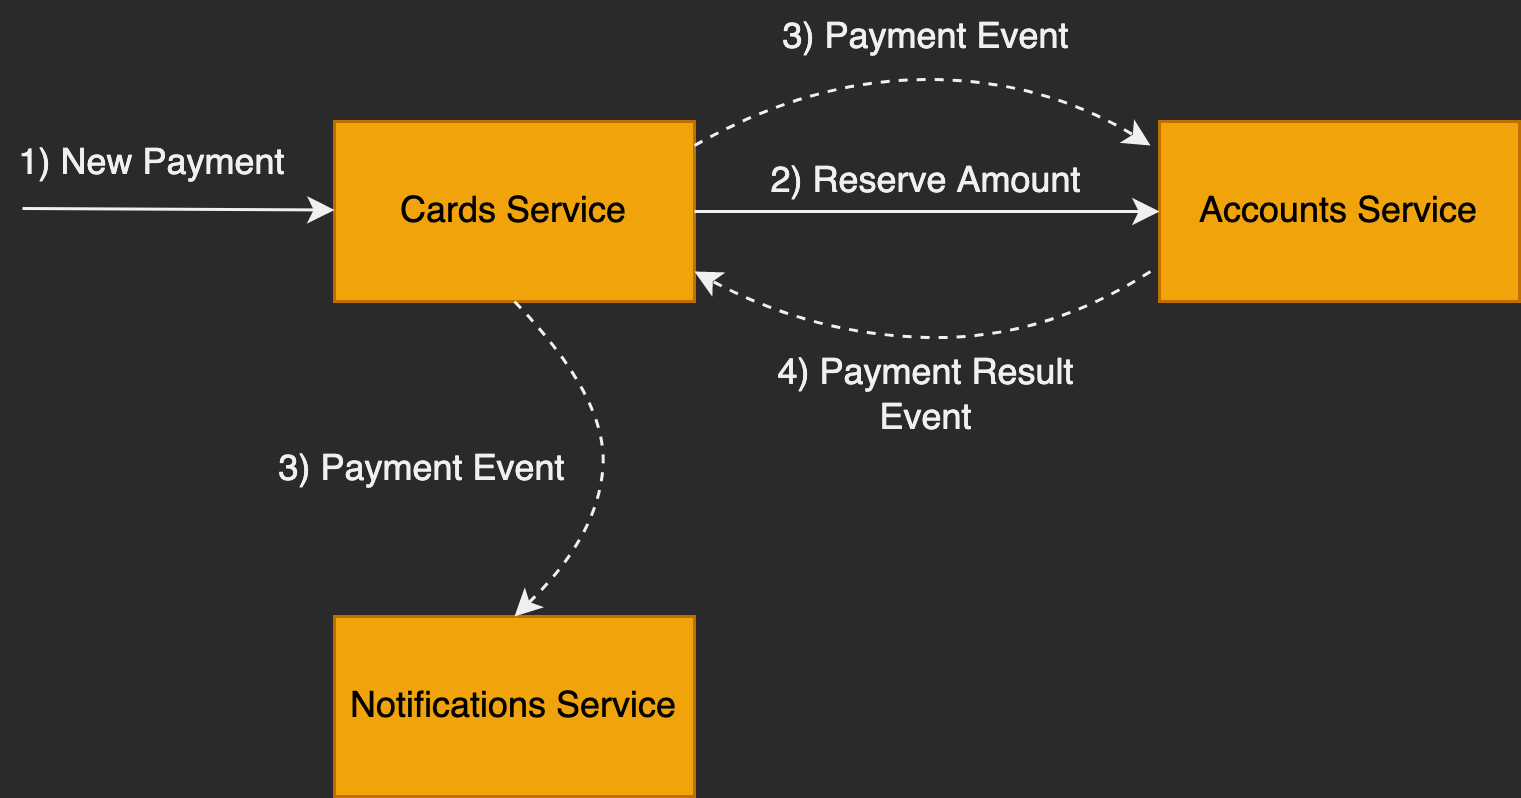

The diagram above was exported from draw.io. Its source (the exported page's mxGraphModel, read from the mxfile embedded in the PNG):
<mxGraphModel dx="1073" dy="514" grid="0" gridSize="10" guides="1" tooltips="1" connect="1" arrows="1" fold="1" page="0" pageScale="1" pageWidth="827" pageHeight="1169" math="0" shadow="0">
  <root>
    <mxCell id="0" />
    <mxCell id="1" parent="0" />
    <mxCell id="nXx9Q0NSDoaT4dCWSe0--1" value="Accounts Service" style="rounded=0;whiteSpace=wrap;html=1;fillColor=#f0a30a;fontColor=#000000;strokeColor=#BD7000;" vertex="1" parent="1">
      <mxGeometry x="194" y="80" width="120" height="60" as="geometry" />
    </mxCell>
    <mxCell id="nXx9Q0NSDoaT4dCWSe0--2" value="Cards Service" style="rounded=0;whiteSpace=wrap;html=1;fillColor=#f0a30a;fontColor=#000000;strokeColor=#BD7000;" vertex="1" parent="1">
      <mxGeometry x="-81" y="80" width="120" height="60" as="geometry" />
    </mxCell>
    <mxCell id="nXx9Q0NSDoaT4dCWSe0--3" value="Notifications Service" style="rounded=0;whiteSpace=wrap;html=1;fillColor=#f0a30a;fontColor=#000000;strokeColor=#BD7000;" vertex="1" parent="1">
      <mxGeometry x="-81" y="245" width="120" height="60" as="geometry" />
    </mxCell>
    <mxCell id="nXx9Q0NSDoaT4dCWSe0--5" value="" style="endArrow=classic;html=1;rounded=0;exitX=1;exitY=0.5;exitDx=0;exitDy=0;entryX=0;entryY=0.5;entryDx=0;entryDy=0;" edge="1" parent="1" source="nXx9Q0NSDoaT4dCWSe0--2" target="nXx9Q0NSDoaT4dCWSe0--1">
      <mxGeometry width="50" height="50" relative="1" as="geometry">
        <mxPoint x="91" y="182" as="sourcePoint" />
        <mxPoint x="186" y="182" as="targetPoint" />
      </mxGeometry>
    </mxCell>
    <mxCell id="nXx9Q0NSDoaT4dCWSe0--6" value="" style="endArrow=classic;html=1;rounded=0;entryX=0;entryY=0.5;entryDx=0;entryDy=0;" edge="1" parent="1">
      <mxGeometry width="50" height="50" relative="1" as="geometry">
        <mxPoint x="-185" y="109" as="sourcePoint" />
        <mxPoint x="-81" y="109.5" as="targetPoint" />
      </mxGeometry>
    </mxCell>
    <mxCell id="nXx9Q0NSDoaT4dCWSe0--8" value="" style="curved=1;endArrow=classic;html=1;rounded=0;dashed=1;" edge="1" parent="1">
      <mxGeometry width="50" height="50" relative="1" as="geometry">
        <mxPoint x="39" y="88" as="sourcePoint" />
        <mxPoint x="191" y="88" as="targetPoint" />
        <Array as="points">
          <mxPoint x="78" y="66" />
          <mxPoint x="155" y="66" />
        </Array>
      </mxGeometry>
    </mxCell>
    <mxCell id="nXx9Q0NSDoaT4dCWSe0--9" value="" style="curved=1;endArrow=classic;html=1;rounded=0;dashed=1;" edge="1" parent="1">
      <mxGeometry width="50" height="50" relative="1" as="geometry">
        <mxPoint x="191" y="130" as="sourcePoint" />
        <mxPoint x="39" y="130" as="targetPoint" />
        <Array as="points">
          <mxPoint x="155" y="153" />
          <mxPoint x="78" y="151" />
        </Array>
      </mxGeometry>
    </mxCell>
    <mxCell id="nXx9Q0NSDoaT4dCWSe0--10" value="" style="curved=1;endArrow=classic;html=1;rounded=0;dashed=1;entryX=0.5;entryY=0;entryDx=0;entryDy=0;exitX=0.5;exitY=1;exitDx=0;exitDy=0;" edge="1" parent="1" source="nXx9Q0NSDoaT4dCWSe0--2" target="nXx9Q0NSDoaT4dCWSe0--3">
      <mxGeometry width="50" height="50" relative="1" as="geometry">
        <mxPoint y="147" as="sourcePoint" />
        <mxPoint x="47" y="232" as="targetPoint" />
        <Array as="points">
          <mxPoint x="10" y="172" />
          <mxPoint x="7" y="218" />
        </Array>
      </mxGeometry>
    </mxCell>
    <mxCell id="nXx9Q0NSDoaT4dCWSe0--11" value="1) New Payment" style="text;html=1;strokeColor=none;fillColor=none;align=center;verticalAlign=middle;whiteSpace=wrap;rounded=0;" vertex="1" parent="1">
      <mxGeometry x="-191" y="82" width="99" height="23" as="geometry" />
    </mxCell>
    <mxCell id="nXx9Q0NSDoaT4dCWSe0--12" value="2) Reserve Amount" style="text;html=1;strokeColor=none;fillColor=none;align=center;verticalAlign=middle;whiteSpace=wrap;rounded=0;" vertex="1" parent="1">
      <mxGeometry x="58" y="88" width="117" height="23" as="geometry" />
    </mxCell>
    <mxCell id="nXx9Q0NSDoaT4dCWSe0--13" value="3) Payment Event" style="text;html=1;strokeColor=none;fillColor=none;align=center;verticalAlign=middle;whiteSpace=wrap;rounded=0;" vertex="1" parent="1">
      <mxGeometry x="58" y="40" width="117" height="23" as="geometry" />
    </mxCell>
    <mxCell id="nXx9Q0NSDoaT4dCWSe0--14" value="4) Payment Result Event" style="text;html=1;strokeColor=none;fillColor=none;align=center;verticalAlign=middle;whiteSpace=wrap;rounded=0;" vertex="1" parent="1">
      <mxGeometry x="58" y="159" width="117" height="23" as="geometry" />
    </mxCell>
    <mxCell id="nXx9Q0NSDoaT4dCWSe0--15" value="3) Payment Event" style="text;html=1;strokeColor=none;fillColor=none;align=center;verticalAlign=middle;whiteSpace=wrap;rounded=0;" vertex="1" parent="1">
      <mxGeometry x="-110" y="184" width="117" height="23" as="geometry" />
    </mxCell>
  </root>
</mxGraphModel>